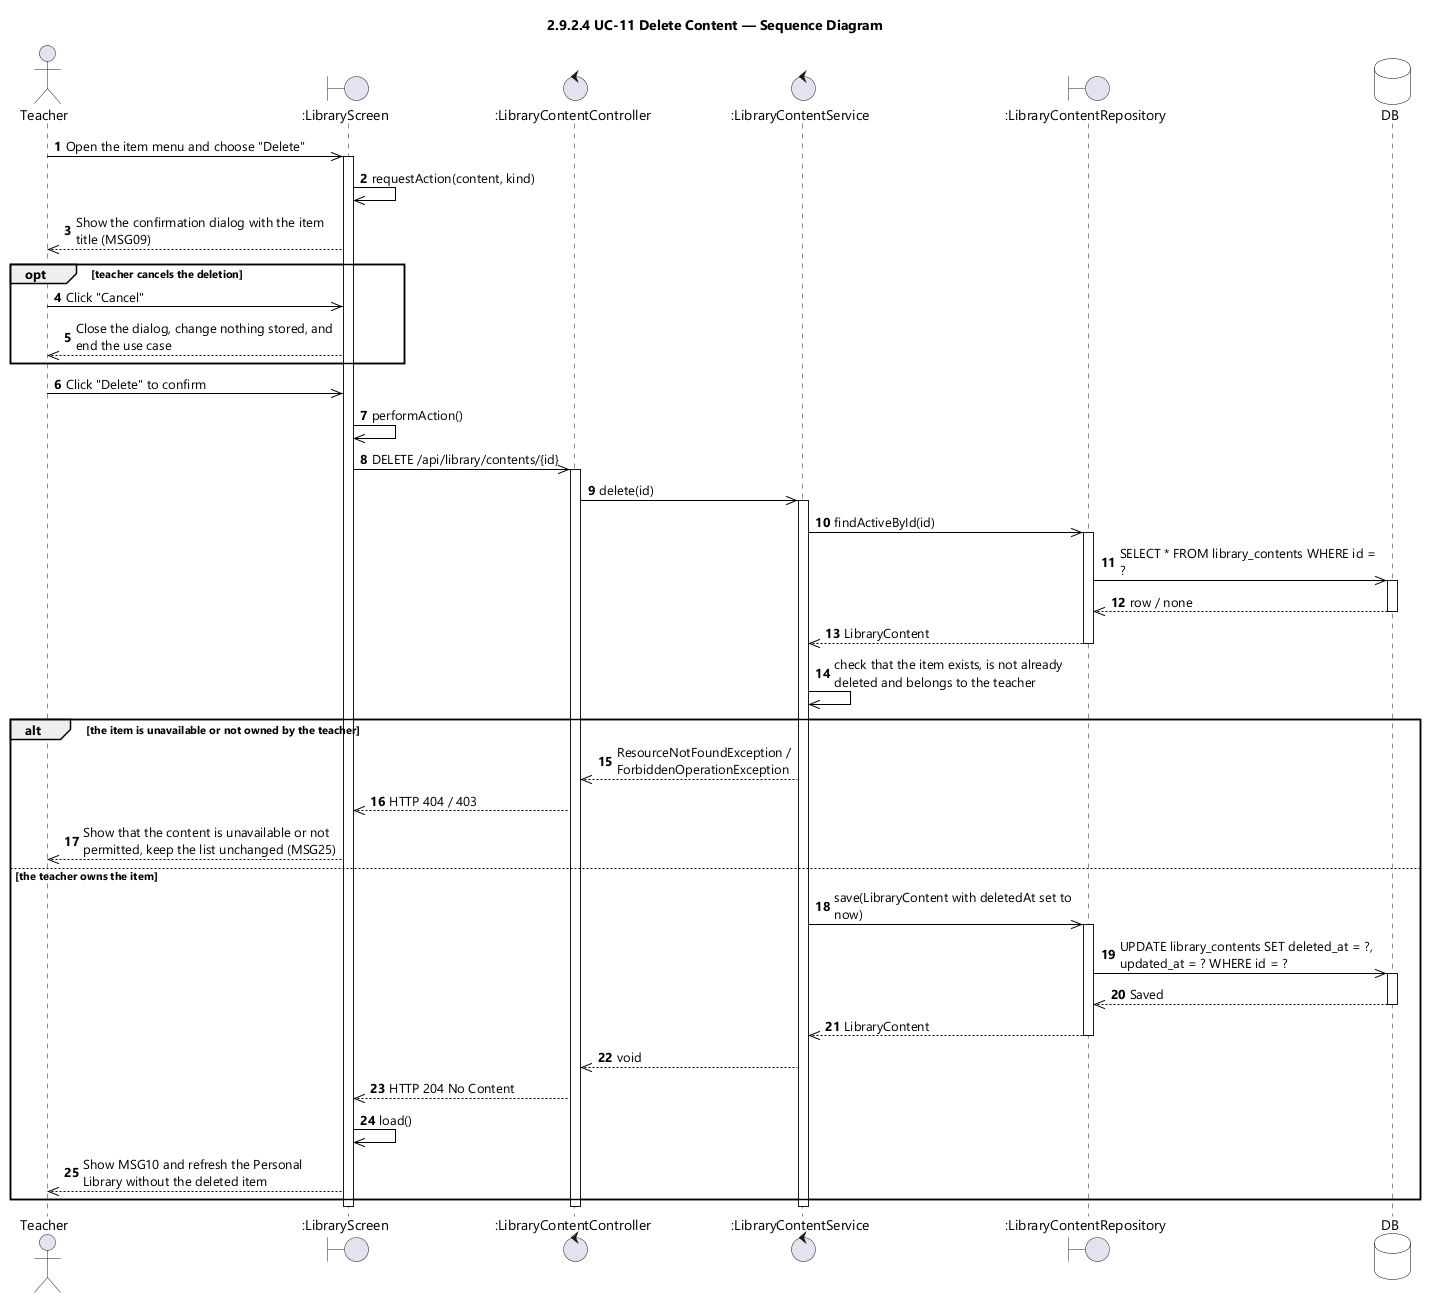

The diagram above was rendered by PlantUML. Its source (embedded in the PNG):
@startuml UC-11 Delete Content - Sequence Diagram (icon)
skinparamlocked dpi 96
skinparam defaultFontName "Segoe UI"
skinparam shadowing false
skinparam ParticipantBackgroundColor #FFFFFF
skinparam ParticipantBorderColor #000000
skinparam DatabaseBackgroundColor #FFFFFF
skinparam DatabaseBorderColor #000000
skinparam ArrowColor #000000
skinparam sequenceMessageAlign left
skinparam maxMessageSize 260
title 2.9.2.4 UC-11 Delete Content — Sequence Diagram

actor Teacher
boundary ":LibraryScreen" as UI
control ":LibraryContentController" as CTL
control ":LibraryContentService" as SVC
boundary ":LibraryContentRepository" as REPO
database DB

autonumber
Teacher ->> UI : Open the item menu and choose "Delete"
activate UI
UI ->> UI : requestAction(content, kind)
UI -->> Teacher : Show the confirmation dialog with the item title (MSG09)

opt teacher cancels the deletion
  Teacher ->> UI : Click "Cancel"
  UI -->> Teacher : Close the dialog, change nothing stored, and end the use case
end

Teacher ->> UI : Click "Delete" to confirm
UI ->> UI : performAction()
UI ->> CTL : DELETE /api/library/contents/{id}
activate CTL
CTL ->> SVC : delete(id)
activate SVC
SVC ->> REPO : findActiveById(id)
activate REPO
REPO ->> DB : SELECT * FROM library_contents WHERE id = ?
activate DB
DB -->> REPO : row / none
deactivate DB
REPO -->> SVC : LibraryContent
deactivate REPO
SVC ->> SVC : check that the item exists, is not already deleted and belongs to the teacher

alt the item is unavailable or not owned by the teacher
  SVC -->> CTL : ResourceNotFoundException / ForbiddenOperationException
  CTL -->> UI : HTTP 404 / 403
  UI -->> Teacher : Show that the content is unavailable or not permitted, keep the list unchanged (MSG25)
else the teacher owns the item
  SVC ->> REPO : save(LibraryContent with deletedAt set to now)
  activate REPO
  REPO ->> DB : UPDATE library_contents SET deleted_at = ?, updated_at = ? WHERE id = ?
  activate DB
  DB -->> REPO : Saved
  deactivate DB
  REPO -->> SVC : LibraryContent
  deactivate REPO
  SVC -->> CTL : void
  CTL -->> UI : HTTP 204 No Content
  UI ->> UI : load()
  UI -->> Teacher : Show MSG10 and refresh the Personal Library without the deleted item
end
deactivate SVC
deactivate CTL
deactivate UI
@enduml